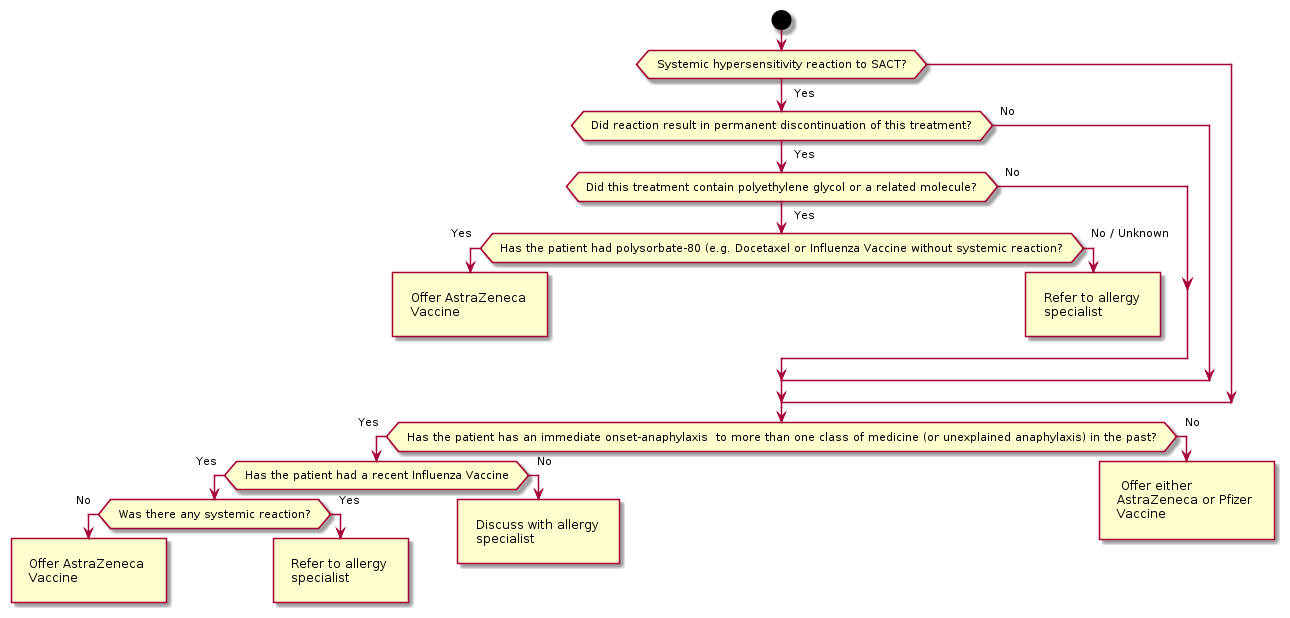

The diagram above was rendered by PlantUML. Its source (embedded in the PNG):
@startuml
skinparam wrapWidth 150
skinparam Padding 8
skinparam ConditionEndStyle hline

start
if (Systemic hypersensitivity reaction to SACT?) then (Yes)
if (Did reaction result in permanent discontinuation of this treatment?) then (Yes)
if (Did this treatment contain polyethylene glycol or a related molecule?) then (Yes)
if (Has the patient had polysorbate-80 (e.g. Docetaxel or Influenza Vaccine without systemic reaction?) then (Yes)
:Offer AstraZeneca Vaccine]
detach
else (No / Unknown)
:Refer to allergy specialist]
detach
endif
else (No)
endif
else (No)
endif
endif
if (Has the patient has an immediate onset-anaphylaxis  to more than one class of medicine (or unexplained anaphylaxis) in the past?) then (Yes)
if (Has the patient had a recent Influenza Vaccine) then (Yes)
if (Was there any systemic reaction?) then (No)
:Offer AstraZeneca Vaccine]
detach
else (Yes)
:Refer to allergy specialist]
detach
endif
else (No)
:Discuss with allergy specialist]
detach
endif
else (No)
: Offer either AstraZeneca or Pfizer Vaccine]
detach
endif
@enduml